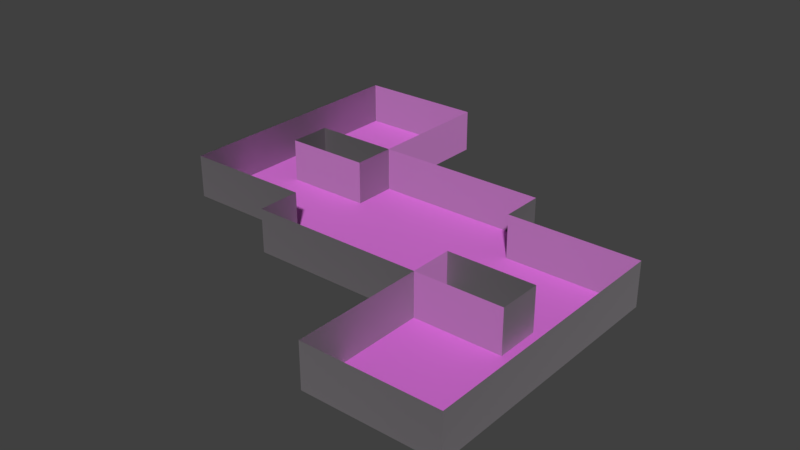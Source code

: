 # Source: Level2_1.blend  (saved by Blender 2.79.0; exported with 4.5.12 LTS)
import bpy
from mathutils import Matrix  # noqa: F401  (used for matrix-valued properties, if any)

bpy.ops.wm.read_factory_settings(use_empty=True)
scene = bpy.context.scene
scene.name = 'Scene'

# ---- collections
col_collection_1 = bpy.data.collections.new('Collection 1'); scene.collection.children.link(col_collection_1)

# ---- images (referenced by path relative to the original .blend; pixels are not part of the script)
import os
ASSET_DIR = os.environ.get("B2B_ASSET_DIR", "")  # directory of the original .blend (textures are referenced by path, not embedded)
HERE = os.path.dirname(os.path.abspath(__file__))  # packed textures are extracted next to this script under _unpacked/

def load_image(name, relpath, width, height, colorspace="sRGB"):
    """Load a texture the original file referenced (path relative to the .blend, or extracted next to this script)."""
    p = next((c for c in (os.path.join(HERE, relpath), os.path.join(ASSET_DIR, relpath)) if relpath and os.path.exists(c)), "")
    if p:
        img = bpy.data.images.load(p, check_existing=True)
        img.name = name
    else:  # same state as the original file: an image datablock whose file is absent (Cycles renders it pink)
        img = bpy.data.images.new(name, width, height)
        img.source = "FILE"
        img.filepath = "//" + (relpath or name)
    img.colorspace_settings.name = colorspace
    return img
img_concrete42_nrm_1k_jpg = load_image('Concrete42_NRM_1K.jpg', 'Concrete42_NRM_1K.jpg', 1024, 1024, 'Non-Color')
img_concrete42_col_var1_1k_jpg = load_image('Concrete42_COL_VAR1_1K.jpg', 'Concrete42_COL_VAR1_1K.jpg', 1024, 1024, 'sRGB')
img_concreteplates02_nrm_1k_jpg = load_image('ConcretePlates02_NRM_1K.jpg', 'ConcretePlates02_NRM_1K.jpg', 1024, 1024, 'Non-Color')
img_concreteplates02_col_var1_1k_jpg = load_image('ConcretePlates02_COL_VAR1_1K.jpg', 'ConcretePlates02_COL_VAR1_1K.jpg', 1024, 1024, 'sRGB')

# ---- materials (node trees are filled in below, after node groups)
mat_material_002 = bpy.data.materials.new('Material.002')
mat_material_002.alpha_threshold = 0.0
mat_material_002.roughness = 0.5
mat_material_001 = bpy.data.materials.new('Material.001')
mat_material_001.alpha_threshold = 0.0
mat_material_001.roughness = 0.5

# ---- material node trees
mat_material_002.use_nodes = True; mat_material_002.node_tree.nodes.clear()
_N = mat_material_002.node_tree.nodes; _L = mat_material_002.node_tree.links
n0 = _N.new('ShaderNodeOutputMaterial'); n0.name = 'Material Output'; n0.location = (460, 300)
n1 = _N.new('ShaderNodeBsdfDiffuse'); n1.name = 'Diffuse BSDF'; n1.location = (10, 300)
n2 = _N.new('ShaderNodeBsdfAnisotropic'); n2.name = 'Glossy BSDF'; n2.location = (16, 130)
n2.distribution = 'GGX'
n2.inputs[1].default_value = 0.8944
n3 = _N.new('ShaderNodeMixShader'); n3.name = 'Mix Shader'; n3.location = (240, 290)
n4 = _N.new('ShaderNodeTexImage'); n4.name = 'Image Texture.001'; n4.location = (-362, 149)
n4.width = 140
n4.image = img_concrete42_nrm_1k_jpg
n5 = _N.new('ShaderNodeNormalMap'); n5.name = 'Normal Map'; n5.location = (-174, 115)
n6 = _N.new('ShaderNodeTexImage'); n6.name = 'Image Texture'; n6.location = (-296, 439)
n6.width = 140
n6.image = img_concrete42_col_var1_1k_jpg
_L.new(n1.outputs[0], n3.inputs[1])
_L.new(n3.outputs[0], n0.inputs[0])
_L.new(n4.outputs[0], n5.inputs[1])
_L.new(n5.outputs[0], n2.inputs[4])
_L.new(n5.outputs[0], n1.inputs[2])
_L.new(n6.outputs[0], n1.inputs[0])
_L.new(n2.outputs[0], n3.inputs[2])
n0.is_active_output = True
mat_material_001.use_nodes = True; mat_material_001.node_tree.nodes.clear()
_N = mat_material_001.node_tree.nodes; _L = mat_material_001.node_tree.links
n0 = _N.new('ShaderNodeOutputMaterial'); n0.name = 'Material Output'; n0.location = (728, 297)
n1 = _N.new('ShaderNodeMixShader'); n1.name = 'Mix Shader'; n1.location = (514, 303)
n2 = _N.new('ShaderNodeBsdfDiffuse'); n2.name = 'Diffuse BSDF'; n2.location = (240, 349)
n3 = _N.new('ShaderNodeBsdfAnisotropic'); n3.name = 'Glossy BSDF'; n3.location = (248, 154)
n3.distribution = 'GGX'
n3.inputs[1].default_value = 0.8944
n4 = _N.new('ShaderNodeNormalMap'); n4.name = 'Normal Map'; n4.location = (23, 169)
n5 = _N.new('ShaderNodeTexImage'); n5.name = 'Image Texture.001'; n5.location = (-293, 179)
n5.width = 140
n5.image = img_concreteplates02_nrm_1k_jpg
n6 = _N.new('ShaderNodeTexImage'); n6.name = 'Image Texture'; n6.location = (-291, 451)
n6.width = 140
n6.image = img_concreteplates02_col_var1_1k_jpg
_L.new(n2.outputs[0], n1.inputs[1])
_L.new(n1.outputs[0], n0.inputs[0])
_L.new(n4.outputs[0], n3.inputs[4])
_L.new(n4.outputs[0], n2.inputs[2])
_L.new(n3.outputs[0], n1.inputs[2])
_L.new(n5.outputs[0], n4.inputs[1])
_L.new(n6.outputs[0], n2.inputs[0])
n0.is_active_output = True

# ---- world
world_world = bpy.data.worlds.new('World'); scene.world = world_world
world_world.color = (0.05088, 0.05088, 0.05088)
world_world.use_sun_shadow = False
world_world.sun_shadow_jitter_overblur = 0.0
world_world.cycles.sampling_method = 'MANUAL'

# ---- meshes
me_plane_001 = bpy.data.meshes.new('Plane.001')
me_plane_001.from_pydata([(0.8, -1.0, -5.0), (1.0, -1.0, -5.0), (-0.8, 1.0, -5.0), (-1.0, 1.0, -5.0), (-1.0, 0.8, -5.0), (-1.0, 0.6, -5.0), (-1.0, 0.4, -5.0), (-1.0, 0.2, -5.0), (-1.0, 0.0, -5.0), (-1.0, -0.2, -5.0), (0.4, -1.0, -5.0), (0.6, -1.0, -5.0), (1.0, -0.8, -5.0), (1.0, -0.6, -5.0), (1.0, -0.4, -5.0), (1.0, -0.2, -5.0), (1.0, 0.0, -5.0), (1.0, 0.2, -5.0), (-0.4, 1.0, -5.0), (-0.6, 1.0, -5.0), (-0.8, 0.8, -5.0), (-0.8, -0.2, -5.0), (-0.8, 0.0, -5.0), (-0.8, 0.2, -5.0), (-0.8, 0.4, -5.0), (-0.8, 0.6, -5.0), (-0.6, 0.8, -5.0), (-0.6, -0.2, -5.0), (-0.6, 0.0, -5.0), (-0.6, 0.2, -5.0), (-0.6, 0.4, -5.0), (-0.6, 0.6, -5.0), (-0.4, 0.8, -5.0), (-0.4, -0.4, -5.0), (-0.4, -0.2, -5.0), (-0.4, 0.0, -5.0), (-0.4, 0.2, -5.0), (-0.4, 0.4, -5.0), (-0.4, 0.6, -5.0), (-0.2, -0.4, -5.0), (-0.2, -0.2, -5.0), (-0.2, 0.0, -5.0), (-0.2, 0.2, -5.0), (-0.2, 0.4, -5.0), (0.0, -0.4, -5.0), (0.0, -0.2, -5.0), (0.0, 0.0, -5.0), (0.0, 0.2, -5.0), (0.0, 0.4, -5.0), (0.2, -0.4, -5.0), (0.2, -0.2, -5.0), (0.2, 0.0, -5.0), (0.2, 0.2, -5.0), (0.2, 0.4, -5.0), (0.4, -0.8, -5.0), (0.4, -0.6, -5.0), (0.4, -0.4, -5.0), (0.4, -0.2, -5.0), (0.4, 0.0, -5.0), (0.4, 0.2, -5.0), (0.4, 0.4, -5.0), (0.6, -0.8, -5.0), (0.6, -0.6, -5.0), (0.6, -0.4, -5.0), (0.6, -0.2, -5.0), (0.6, 0.0, -5.0), (0.6, 0.2, -5.0), (0.8, -0.8, -5.0), (0.8, -0.6, -5.0), (0.8, -0.4, -5.0), (0.8, -0.2, -5.0), (0.8, 0.0, -5.0), (0.8, 0.2, -5.0)], [], [(4, 20, 2, 3), (20, 26, 19, 2), (26, 32, 18, 19), (9, 21, 22, 8), (8, 22, 23, 7), (7, 23, 24, 6), (6, 24, 25, 5), (5, 25, 20, 4), (21, 27, 28, 22), (22, 28, 29, 23), (24, 30, 31, 25), (25, 31, 26, 20), (27, 34, 35, 28), (28, 35, 36, 29), (30, 37, 38, 31), (31, 38, 32, 26), (33, 39, 40, 34), (34, 40, 41, 35), (35, 41, 42, 36), (36, 42, 43, 37), (39, 44, 45, 40), (40, 45, 46, 41), (41, 46, 47, 42), (42, 47, 48, 43), (44, 49, 50, 45), (45, 50, 51, 46), (46, 51, 52, 47), (47, 52, 53, 48), (49, 56, 57, 50), (50, 57, 58, 51), (51, 58, 59, 52), (52, 59, 60, 53), (10, 11, 61, 54), (54, 61, 62, 55), (55, 62, 63, 56), (57, 64, 65, 58), (58, 65, 66, 59), (11, 0, 67, 61), (61, 67, 68, 62), (62, 68, 69, 63), (64, 70, 71, 65), (65, 71, 72, 66), (0, 1, 12, 67), (67, 12, 13, 68), (68, 13, 14, 69), (69, 14, 15, 70), (70, 15, 16, 71), (71, 16, 17, 72)])
_uv = me_plane_001.uv_layers.new(name='UVMap')
_uv.uv.foreach_set('vector', [-2.037, 2.54, -1.529, 2.539, -1.528, 3.047, -2.036, 3.048, -1.529, 2.539, -1.02, 2.538, -1.019, 3.046, -1.528, 3.047, -1.02, 2.538, -0.5122, 2.537, -0.5112, 3.045, -1.019, 3.046, -2.042, -0.001495, -1.534, -0.002563, -1.533, 0.5057, -2.041, 0.5068, -2.041, 0.5068, -1.533, 0.5057, -1.532, 1.014, -2.04, 1.015, -2.04, 1.015, -1.532, 1.014, -1.531, 1.522, -2.039, 1.523, -2.039, 1.523, -1.531, 1.522, -1.53, 2.03, -2.038, 2.032, -2.038, 2.032, -1.53, 2.03, -1.529, 2.539, -2.037, 2.54, -1.534, -0.002563, -1.026, -0.003631, -1.025, 0.5046, -1.533, 0.5057, -1.533, 0.5057, -1.025, 0.5046, -1.024, 1.013, -1.532, 1.014, -1.531, 1.522, -1.023, 1.521, -1.022, 2.029, -1.53, 2.03, -1.53, 2.03, -1.022, 2.029, -1.02, 2.538, -1.529, 2.539, -1.026, -0.003631, -0.5176, -0.0047, -0.5165, 0.5035, -1.025, 0.5046, -1.025, 0.5046, -0.5165, 0.5035, -0.5154, 1.012, -1.024, 1.013, -1.023, 1.521, -0.5144, 1.52, -0.5133, 2.028, -1.022, 2.029, -1.022, 2.029, -0.5133, 2.028, -0.5122, 2.537, -1.02, 2.538, -0.5186, -0.5129, -0.01039, -0.514, -0.009317, -0.005768, -0.5176, -0.0047, -0.5176, -0.0047, -0.009317, -0.005768, -0.008249, 0.5025, -0.5165, 0.5035, -0.5165, 0.5035, -0.008249, 0.5025, -0.00718, 1.011, -0.5154, 1.012, -0.5154, 1.012, -0.00718, 1.011, -0.006112, 1.519, -0.5144, 1.52, -0.01039, -0.514, 0.4979, -0.5151, 0.4989, -0.006836, -0.009317, -0.005768, -0.009317, -0.005768, 0.4989, -0.006836, 0.5, 0.5014, -0.008249, 0.5025, -0.008249, 0.5025, 0.5, 0.5014, 0.5011, 1.01, -0.00718, 1.011, -0.00718, 1.011, 0.5011, 1.01, 0.5021, 1.518, -0.006112, 1.519, 0.4979, -0.5151, 1.006, -0.5162, 1.007, -0.007904, 0.4989, -0.006836, 0.4989, -0.006836, 1.007, -0.007904, 1.008, 0.5003, 0.5, 0.5014, 0.5, 0.5014, 1.008, 0.5003, 1.009, 1.009, 0.5011, 1.01, 0.5011, 1.01, 1.009, 1.009, 1.01, 1.517, 0.5021, 1.518, 1.006, -0.5162, 1.514, -0.5172, 1.515, -0.008973, 1.007, -0.007904, 1.007, -0.007904, 1.515, -0.008973, 1.516, 0.4993, 1.008, 0.5003, 1.008, 0.5003, 1.516, 0.4993, 1.518, 1.008, 1.009, 1.009, 1.009, 1.009, 1.518, 1.008, 1.519, 1.516, 1.01, 1.517, 1.511, -2.042, 2.019, -2.043, 2.02, -1.535, 1.512, -1.534, 1.512, -1.534, 2.02, -1.535, 2.022, -1.027, 1.513, -1.025, 1.513, -1.025, 2.022, -1.027, 2.023, -0.5183, 1.514, -0.5172, 1.515, -0.008973, 2.024, -0.01004, 2.025, 0.4982, 1.516, 0.4993, 1.516, 0.4993, 2.025, 0.4982, 2.026, 1.006, 1.518, 1.008, 2.019, -2.043, 2.528, -2.044, 2.529, -1.536, 2.02, -1.535, 2.02, -1.535, 2.529, -1.536, 2.53, -1.028, 2.022, -1.027, 2.022, -1.027, 2.53, -1.028, 2.531, -0.5194, 2.023, -0.5183, 2.024, -0.01004, 2.532, -0.01111, 2.533, 0.4971, 2.025, 0.4982, 2.025, 0.4982, 2.533, 0.4971, 2.534, 1.005, 2.026, 1.006, 2.528, -2.044, 3.036, -2.045, 3.037, -1.537, 2.529, -1.536, 2.529, -1.536, 3.037, -1.537, 3.038, -1.029, 2.53, -1.028, 2.53, -1.028, 3.038, -1.029, 3.039, -0.5204, 2.531, -0.5194, 2.531, -0.5194, 3.039, -0.5204, 3.04, -0.01218, 2.532, -0.01111, 2.532, -0.01111, 3.04, -0.01218, 3.041, 0.4961, 2.533, 0.4971, 2.533, 0.4971, 3.041, 0.4961, 3.042, 1.004, 2.534, 1.005])
me_plane_001.materials.append(mat_material_002)
me_plane_001.use_remesh_preserve_volume = False
me_plane_001.use_remesh_preserve_attributes = False
me_plane_001.use_mirror_vertex_groups = False
me_plane_001.update()
me_plane = bpy.data.meshes.new('Plane')
me_plane.from_pydata([(1.0, -1.0, 0.0), (-1.0, 1.0, 0.0), (-1.0, 0.8, 0.0), (-1.0, 0.6, 0.0), (-1.0, 0.4, 0.0), (-1.0, 0.2, 0.0), (-1.0, 0.0, 0.0), (-1.0, -0.2, 0.0), (0.4, -1.0, 0.0), (0.6, -1.0, 0.0), (0.8, -1.0, 0.0), (1.0, -0.8, 0.0), (1.0, -0.6, 0.0), (1.0, -0.4, 0.0), (1.0, -0.2, 0.0), (1.0, 0.0, 0.0), (1.0, 0.2, 0.0), (-0.4, 1.0, 0.0), (-0.6, 1.0, 0.0), (-0.8, 1.0, 0.0), (-0.8, -0.2, 0.0), (-0.8, 0.2, 0.0), (-0.8, 0.4, 0.0), (-0.6, -0.2, 0.0), (-0.6, 0.2, 0.0), (-0.6, 0.4, 0.0), (-0.4, -0.4, 0.0), (-0.4, -0.2, 0.0), (-0.4, 0.2, 0.0), (-0.4, 0.4, 0.0), (-0.4, 0.6, 0.0), (-0.4, 0.8, 0.0), (-0.2, -0.4, 0.0), (-0.2, 0.4, 0.0), (0.0, -0.4, 0.0), (0.0, 0.4, 0.0), (0.2, -0.4, 0.0), (0.2, 0.4, 0.0), (0.4, -0.8, 0.0), (0.4, -0.6, 0.0), (0.4, -0.4, 0.0), (0.4, -0.2, 0.0), (0.4, 0.2, 0.0), (0.4, 0.4, 0.0), (0.6, -0.4, 0.0), (0.6, -0.2, 0.0), (0.6, 0.2, 0.0), (0.8, -0.4, 0.0), (0.8, -0.2, 0.0), (0.8, 0.2, 0.0), (0.8, -1.0, -5.0), (1.0, -1.0, -5.0), (-0.8, 1.0, -5.0), (-1.0, 1.0, -5.0), (-1.0, 0.8, -5.0), (-1.0, 0.6, -5.0), (-1.0, 0.4, -5.0), (-1.0, 0.2, -5.0), (-1.0, 0.0, -5.0), (-1.0, -0.2, -5.0), (0.4, -1.0, -5.0), (0.6, -1.0, -5.0), (1.0, -0.8, -5.0), (1.0, -0.6, -5.0), (1.0, -0.4, -5.0), (1.0, -0.2, -5.0), (1.0, 0.0, -5.0), (1.0, 0.2, -5.0), (-0.4, 1.0, -5.0), (-0.6, 1.0, -5.0), (-0.8, -0.2, -5.0), (-0.8, 0.2, -5.0), (-0.8, 0.4, -5.0), (-0.6, -0.2, -5.0), (-0.6, 0.2, -5.0), (-0.6, 0.4, -5.0), (-0.4, 0.8, -5.0), (-0.4, -0.4, -5.0), (-0.4, -0.2, -5.0), (-0.4, 0.2, -5.0), (-0.4, 0.4, -5.0), (-0.4, 0.6, -5.0), (-0.2, -0.4, -5.0), (-0.2, 0.4, -5.0), (0.0, -0.4, -5.0), (0.0, 0.4, -5.0), (0.2, -0.4, -5.0), (0.2, 0.4, -5.0), (0.4, -0.8, -5.0), (0.4, -0.6, -5.0), (0.4, -0.4, -5.0), (0.4, -0.2, -5.0), (0.4, 0.2, -5.0), (0.4, 0.4, -5.0), (0.6, -0.4, -5.0), (0.6, -0.2, -5.0), (0.6, 0.2, -5.0), (0.8, -0.4, -5.0), (0.8, -0.2, -5.0), (0.8, 0.2, -5.0)], [], [(24, 21, 71, 74), (18, 19, 52, 69), (41, 45, 95, 91), (17, 18, 69, 68), (27, 26, 77, 78), (44, 40, 90, 94), (20, 23, 73, 70), (32, 34, 84, 82), (6, 7, 59, 58), (5, 6, 58, 57), (31, 17, 68, 76), (4, 5, 57, 56), (43, 37, 87, 93), (16, 49, 99, 67), (3, 4, 56, 55), (33, 29, 80, 83), (2, 3, 55, 54), (1, 2, 54, 53), (19, 1, 53, 52), (36, 40, 90, 86), (42, 43, 93, 92), (7, 20, 70, 59), (26, 32, 82, 77), (10, 0, 51, 50), (15, 16, 67, 66), (14, 15, 66, 65), (40, 41, 91, 90), (13, 14, 65, 64), (40, 39, 89, 90), (12, 13, 64, 63), (37, 35, 85, 87), (49, 46, 96, 99), (39, 38, 88, 89), (11, 12, 63, 62), (25, 29, 80, 75), (38, 8, 60, 88), (28, 24, 74, 79), (0, 11, 62, 51), (45, 48, 98, 95), (9, 10, 50, 61), (21, 22, 72, 71), (47, 44, 94, 97), (23, 27, 78, 73), (8, 9, 61, 60), (34, 36, 86, 84), (48, 47, 97, 98), (30, 31, 76, 81), (29, 30, 81, 80), (22, 25, 75, 72), (29, 28, 79, 80), (46, 42, 92, 96), (35, 33, 83, 85)])
_uv = me_plane.uv_layers.new(name='UVMap')
_uv.uv.foreach_set('vector', [8.99, -0.5066, 9.489, -0.5066, 9.489, 0.5, 8.99, 0.5, -0.9937, -0.5066, -0.4945, -0.5066, -0.4945, 0.5, -0.9937, 0.5, 9.489, -0.5066, 9.989, -0.5066, 9.989, 0.5, 9.489, 0.5, -1.493, -0.5066, -0.9937, -0.5066, -0.9937, 0.5, -1.493, 0.5, -10.98, 1.507, -11.48, 1.507, -11.48, 0.5, -10.98, 0.5, 7.992, -0.5066, 8.491, -0.5066, 8.491, 0.5, 7.992, 0.5, 4.997, -0.5066, 5.496, -0.5066, 5.496, 0.5, 4.997, 0.5, -2.991, -0.5066, -2.491, -0.5066, -2.491, 0.5, -2.991, 0.5, -7.983, 0.5, -8.482, 0.5, -8.482, -0.5066, -7.983, -0.5066, -7.483, 0.5, -7.983, 0.5, -7.983, -0.5066, -7.483, -0.5066, 2.001, 0.5, 1.502, 0.5, 1.502, -0.5066, 2.001, -0.5066, -6.984, 0.5, -7.483, 0.5, -7.483, -0.5066, -6.984, -0.5066, -5.487, -0.5066, -4.987, -0.5066, -4.987, 0.5, -5.487, 0.5, 0.004659, -0.5066, 0.5039, -0.5066, 0.5039, 0.5, 0.00466, 0.5, -6.485, 0.5, -6.984, 0.5, -6.984, -0.5066, -6.485, -0.5066, -3.989, -0.5066, -3.49, -0.5066, -3.49, 0.5, -3.989, 0.5, -5.986, 0.5, -6.485, 0.5, -6.485, -0.5066, -5.986, -0.5066, -5.487, 0.5, -5.986, 0.5, -5.986, -0.5066, -5.487, -0.5066, -0.4945, -0.5066, 0.004659, -0.5066, 0.004659, 0.5, -0.4945, 0.5, -1.992, -0.5066, -1.493, -0.5066, -1.493, 0.5, -1.992, 0.5, 11.49, -0.5066, 11.99, -0.5066, 11.99, 0.5, 11.49, 0.5, 4.497, -0.5066, 4.997, -0.5066, 4.997, 0.5, 4.497, 0.5, -3.49, -0.5066, -2.991, -0.5066, -2.991, 0.5, -3.49, 0.5, 3.998, -0.5066, 4.497, -0.5066, 4.497, 0.5, 3.998, 0.5, -8.981, -0.5066, -8.482, -0.5066, -8.482, 0.5, -8.981, 0.5, -9.48, -0.5066, -8.981, -0.5066, -8.981, 0.5, -9.48, 0.5, 12.98, 0.5, 12.48, 0.5, 12.48, -0.5066, 12.98, -0.5066, -9.979, -0.5066, -9.48, -0.5066, -9.48, 0.5, -9.979, 0.5, 7.493, 0.5, 6.993, 0.5, 6.993, -0.5066, 7.493, -0.5066, -10.48, -0.5066, -9.979, -0.5066, -9.979, 0.5, -10.48, 0.5, -4.987, -0.5066, -4.488, -0.5066, -4.488, 0.5, -4.987, 0.5, 0.5039, -0.5066, 1.003, -0.5066, 1.003, 0.5, 0.5039, 0.5, 6.993, 0.5, 6.494, 0.5, 6.494, -0.5066, 6.993, -0.5066, -10.98, -0.5066, -10.48, -0.5066, -10.48, 0.5, -10.98, 0.5, 10.99, -0.5066, 11.49, -0.5066, 11.49, 0.5, 10.99, 0.5, 6.494, 0.5, 5.995, 0.5, 5.995, -0.5066, 6.494, -0.5066, 8.491, -0.5066, 8.99, -0.5066, 8.99, 0.5, 8.491, 0.5, -11.48, -0.5066, -10.98, -0.5066, -10.98, 0.5, -11.48, 0.5, 9.989, -0.5066, 10.49, -0.5066, 10.49, 0.5, 9.989, 0.5, 3.499, -0.5066, 3.998, -0.5066, 3.998, 0.5, 3.499, 0.5, 11.99, -0.5066, 12.48, -0.5066, 12.48, 0.5, 11.99, 0.5, 7.493, -0.5066, 7.992, -0.5066, 7.992, 0.5, 7.493, 0.5, 5.496, -0.5066, 5.995, -0.5066, 5.995, 0.5, 5.496, 0.5, 3.0, -0.5066, 3.499, -0.5066, 3.499, 0.5, 3.0, 0.5, -2.491, -0.5066, -1.992, -0.5066, -1.992, 0.5, -2.491, 0.5, -10.48, 1.507, -10.98, 1.507, -10.98, 0.5, -10.48, 0.5, 2.501, 0.5, 2.001, 0.5, 2.001, -0.5066, 2.501, -0.5066, 3.0, 0.5, 2.501, 0.5, 2.501, -0.5066, 3.0, -0.5066, 10.49, -0.5066, 10.99, -0.5066, 10.99, 0.5, 10.49, 0.5, -9.979, 1.507, -10.48, 1.507, -10.48, 0.5, -9.979, 0.5, 1.003, -0.5066, 1.502, -0.5066, 1.502, 0.5, 1.003, 0.5, -4.488, -0.5066, -3.989, -0.5066, -3.989, 0.5, -4.488, 0.5])
me_plane.materials.append(mat_material_001)
me_plane.use_remesh_preserve_volume = False
me_plane.use_remesh_preserve_attributes = False
me_plane.use_mirror_vertex_groups = False
me_plane.update()

# ---- objects
ob_plane_001 = bpy.data.objects.new('Plane.001', me_plane_001)
ob_plane = bpy.data.objects.new('Plane', me_plane)

# ---- transforms, parenting, visibility, modifiers, constraints
ob_plane_001.location = (0.0, 0.0, 0.0)
ob_plane_001.scale = (25.0, 25.0, 1.0)
ob_plane_001.lineart.crease_threshold = 0.0
ob_plane.location = (0.0, 0.0, 0.0)
ob_plane.scale = (25.0, 25.0, 1.0)
ob_plane.lineart.crease_threshold = 0.0

# ---- collection membership
col_collection_1.objects.link(ob_plane_001)
col_collection_1.objects.link(ob_plane)

# ---- scene / render settings (as saved in the file)
scene.frame_start = 1; scene.frame_end = 250; scene.frame_set(1)
scene.render.engine = 'CYCLES'
scene.render.resolution_percentage = 50
scene.render.dither_intensity = 0.0
scene.cycles.use_denoising = False
scene.cycles.samples = 128
scene.cycles.sampling_pattern = 'TABULATED_SOBOL'
scene.cycles.use_adaptive_sampling = False
scene.cycles.use_light_tree = False
scene.cycles.blur_glossy = 0.0
scene.cycles.sample_clamp_indirect = 0.0
scene.view_settings.view_transform = 'Standard'
bpy.context.view_layer.update()

# ---- added for rendering (the .blend has no active camera and no usable light): camera, sun
cam_auto = bpy.data.cameras.new('AutoCamera')
cam_auto.lens = 50.0
cam_auto.sensor_width = 36.0
cam_auto.clip_end = 1151.04
ob_auto_camera = bpy.data.objects.new('AutoCamera', cam_auto)
scene.collection.objects.link(ob_auto_camera)
ob_auto_camera.location = (65.5866, -78.7039, 49.9693)
ob_auto_camera.rotation_euler = (1.09748, -7.21219e-08, 0.694738)
scene.camera = ob_auto_camera
light_auto_sun = bpy.data.lights.new('AutoSun', 'SUN')
light_auto_sun.energy = 3.0
light_auto_sun.angle = 0.0523599
ob_auto_sun = bpy.data.objects.new('AutoSun', light_auto_sun)
scene.collection.objects.link(ob_auto_sun)
ob_auto_sun.rotation_euler = (0.872665, 0.174533, 0.523599)
bpy.context.view_layer.update()
